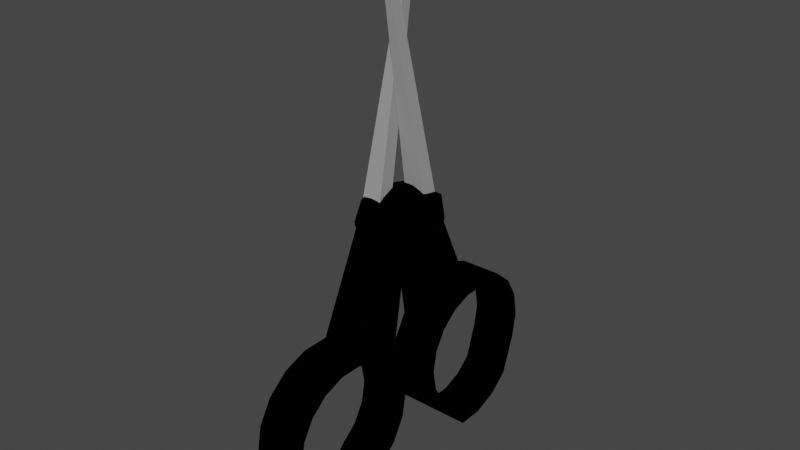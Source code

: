 # Source: blend.blend  (saved by Blender 2.80.75; exported with 4.5.12 LTS)
import bpy
from mathutils import Matrix  # noqa: F401  (used for matrix-valued properties, if any)

bpy.ops.wm.read_factory_settings(use_empty=True)
scene = bpy.context.scene
scene.name = 'Scene'

# ---- collections
col_collection = bpy.data.collections.new('Collection'); scene.collection.children.link(col_collection)

# ---- materials (node trees are filled in below, after node groups)
mat_009 = bpy.data.materials.new('Материал.009')
mat_009.alpha_threshold = 0.0
mat_009.use_transparent_shadow = False
mat_009.diffuse_color = (0.3185, 0.3185, 0.3185, 1.0)
mat_009.roughness = 0.5
mat_010 = bpy.data.materials.new('Материал.010')
mat_010.alpha_threshold = 0.0
mat_010.use_transparent_shadow = False
mat_010.diffuse_color = (0.0, 0.0, 0.0, 1.0)
mat_010.roughness = 0.5

# ---- material node trees

# ---- world
world_world = bpy.data.worlds.new('World'); scene.world = world_world
world_world.use_nodes = True; world_world.node_tree.nodes.clear()
_N = world_world.node_tree.nodes; _L = world_world.node_tree.links
n0 = _N.new('ShaderNodeOutputWorld'); n0.name = 'World Output'; n0.location = (300, 300)
n1 = _N.new('ShaderNodeBackground'); n1.name = 'Background'; n1.location = (10, 300)
n1.inputs[0].default_value = (0.05088, 0.05088, 0.05088, 1.0)
_L.new(n1.outputs[0], n0.inputs[0])
n0.is_active_output = True
world_world.color = (0.05088, 0.05088, 0.05088)
world_world.use_sun_shadow = False
world_world.sun_shadow_jitter_overblur = 0.0

# ---- meshes
me_001 = bpy.data.meshes.new('Цилиндр.001')
me_001.from_pydata([(0.7919, 2.05, 0.004626), (0.7919, 2.05, 0.2729), (1.08, 1.999, 0.004626), (1.08, 1.999, 0.2729), (1.547, 1.853, 0.004626), (1.547, 1.853, 0.2729), (1.736, 1.628, 0.004626), (1.736, 1.628, 0.2729), (1.836, 1.353, 0.004626), (1.836, 1.353, 0.2729), (1.836, 1.06, 0.004626), (1.836, 1.06, 0.2729), (1.522, 0.7848, 0.004626), (1.522, 0.7848, 0.2729), (1.334, 0.5604, 0.004626), (1.334, 0.5604, 0.2729), (1.08, 0.414, 0.004626), (1.08, 0.414, 0.2729), (0.7919, 0.3631, 0.004626), (0.7919, 0.3631, 0.2729), (0.5034, 0.414, 0.004626), (0.5034, 0.414, 0.2729), (0.2497, 0.5604, 0.004626), (0.2497, 0.5604, 0.2729), (0.06143, 0.7848, 0.004626), (0.06143, 0.7848, 0.2729), (-0.03876, 1.06, 0.004626), (-0.03876, 1.06, 0.2729), (-0.03876, 1.353, 0.004626), (-0.03876, 1.353, 0.2729), (0.06143, 1.628, 0.004626), (0.06143, 1.628, 0.2729), (0.2497, 1.853, 0.004626), (0.2497, 1.853, 0.2729), (0.5034, 1.999, 0.004626), (0.5034, 1.999, 0.2729), (0.7919, 2.207, 0.004626), (1.134, 2.146, 0.004626), (1.134, 2.146, 0.2729), (0.7919, 2.207, 0.2729), (1.648, 1.973, 0.004626), (1.648, 1.973, 0.2729), (1.871, 1.707, 0.004626), (1.871, 1.707, 0.2729), (1.99, 1.38, 0.004626), (1.99, 1.38, 0.2729), (1.99, 1.033, 0.004626), (1.99, 1.033, 0.2729), (1.658, 0.7066, 0.004626), (1.658, 0.7066, 0.2729), (1.435, 0.4405, 0.004626), (1.435, 0.4405, 0.2729), (1.134, 0.2669, 0.004626), (1.134, 0.2669, 0.2729), (0.7919, 0.2066, 0.004626), (0.7919, 0.2066, 0.2729), (0.4499, 0.2669, 0.004626), (0.4499, 0.2669, 0.2729), (0.1491, 0.4405, 0.004626), (0.1491, 0.4405, 0.2729), (-0.07413, 0.7066, 0.2729), (-0.1929, 1.033, 0.004626), (-0.1929, 1.033, 0.2729), (-0.1929, 1.38, 0.004626), (-0.1929, 1.38, 0.2729), (-0.07413, 1.707, 0.004626), (-0.07413, 1.707, 0.2729), (0.1491, 1.973, 0.004626), (0.1491, 1.973, 0.2729), (0.4499, 2.146, 0.004626), (0.4499, 2.146, 0.2729), (0.7919, -0.3574, 0.004625), (0.7919, -0.3574, 0.2729), (1.08, -0.4082, 0.004625), (1.08, -0.4082, 0.2729), (1.334, -0.5547, 0.004625), (1.334, -0.5547, 0.2729), (1.522, -0.7791, 0.004625), (1.522, -0.7791, 0.2729), (1.836, -1.054, 0.004625), (1.836, -1.054, 0.2729), (1.836, -1.347, 0.004625), (1.836, -1.347, 0.2729), (1.736, -1.623, 0.004625), (1.736, -1.623, 0.2729), (1.547, -1.847, 0.004625), (1.547, -1.847, 0.2729), (1.08, -1.993, 0.004625), (1.08, -1.993, 0.2729), (0.7919, -2.044, 0.004625), (0.7919, -2.044, 0.2729), (0.5034, -1.993, 0.004625), (0.5034, -1.993, 0.2729), (0.2497, -1.847, 0.004625), (0.2497, -1.847, 0.2729), (0.06143, -1.623, 0.004625), (0.06143, -1.623, 0.2729), (-0.03876, -1.347, 0.004625), (-0.03876, -1.347, 0.2729), (-0.03876, -1.054, 0.004625), (-0.03876, -1.054, 0.2729), (0.06143, -0.7791, 0.004625), (0.06143, -0.7791, 0.2729), (0.2497, -0.5547, 0.004625), (0.2497, -0.5547, 0.2729), (0.5034, -0.4082, 0.004625), (0.5034, -0.4082, 0.2729), (0.7919, -0.2008, 0.004625), (1.134, -0.2611, 0.004625), (1.134, -0.2611, 0.2729), (0.7919, -0.2008, 0.2729), (1.435, -0.4348, 0.004625), (1.435, -0.4348, 0.2729), (1.658, -0.7008, 0.004625), (1.658, -0.7008, 0.2729), (1.99, -1.027, 0.004625), (1.99, -1.027, 0.2729), (1.99, -1.374, 0.004625), (1.99, -1.374, 0.2729), (1.871, -1.701, 0.004625), (1.871, -1.701, 0.2729), (1.648, -1.967, 0.004625), (1.648, -1.967, 0.2729), (1.134, -2.141, 0.004625), (1.134, -2.141, 0.2729), (0.7919, -2.201, 0.004625), (0.7919, -2.201, 0.2729), (0.4499, -2.141, 0.004625), (0.4499, -2.141, 0.2729), (0.1491, -1.967, 0.004625), (0.1491, -1.967, 0.2729), (-0.07413, -1.701, 0.004625), (-0.07413, -1.701, 0.2729), (-0.1929, -1.374, 0.004625), (-0.1929, -1.374, 0.2729), (-0.1929, -1.027, 0.004625), (-0.1929, -1.027, 0.2729), (-0.07413, -0.7008, 0.2729), (0.1491, -0.4348, 0.004625), (0.1491, -0.4348, 0.2729), (0.4499, -0.2611, 0.004625), (0.4499, -0.2611, 0.2729), (-1.586, 0.1572, 0.2729), (-1.584, 0.1572, 0.004626), (-1.61, 0.251, 0.004626), (-1.61, 0.251, 0.2729), (-1.624, 0.3661, 0.004626), (-1.624, 0.3661, 0.2729), (-1.624, -0.3604, 0.2729), (-1.624, -0.3604, 0.004625), (-1.61, -0.2453, 0.004625), (-1.61, -0.2453, 0.2729), (-1.584, -0.1515, 0.004625), (-1.586, -0.1515, 0.2729), (0.7919, 2.207, -0.2807), (1.134, 2.146, -0.2807), (1.648, 1.973, -0.2807), (1.871, 1.707, -0.2807), (1.99, 1.38, -0.2807), (1.99, 1.033, -0.2807), (1.658, 0.7066, -0.2807), (1.435, 0.4405, -0.2807), (1.134, 0.2669, -0.2807), (0.7919, 0.2066, -0.2807), (0.4499, 0.2669, -0.2807), (0.1491, 0.4405, -0.2807), (-0.07413, 0.7066, -0.2807), (-1.624, -0.3604, -0.2807), (-0.1929, -1.027, -0.2807), (-0.1929, 1.033, -0.2807), (-0.1929, 1.38, -0.2807), (-0.07413, 1.707, -0.2807), (0.1491, 1.973, -0.2807), (0.4499, 2.146, -0.2807), (0.7919, 2.05, -0.2807), (1.08, 1.999, -0.2807), (1.547, 1.853, -0.2807), (1.736, 1.628, -0.2807), (1.836, 1.353, -0.2807), (1.836, 1.06, -0.2807), (1.522, 0.7848, -0.2807), (1.334, 0.5604, -0.2807), (1.08, 0.414, -0.2807), (0.7919, 0.3631, -0.2807), (0.5034, 0.414, -0.2807), (0.2497, 0.5604, -0.2807), (0.06143, 0.7848, -0.2807), (-0.03876, 1.06, -0.2807), (-0.03876, 1.353, -0.2807), (0.06143, 1.628, -0.2807), (0.2497, 1.853, -0.2807), (0.5034, 1.999, -0.2807), (0.7919, -0.2008, -0.2807), (1.134, -0.2611, -0.2807), (1.435, -0.4348, -0.2807), (1.658, -0.7008, -0.2807), (1.99, -1.027, -0.2807), (1.99, -1.374, -0.2807), (1.871, -1.701, -0.2807), (1.648, -1.967, -0.2807), (1.134, -2.141, -0.2807), (0.7919, -2.201, -0.2807), (0.4499, -2.141, -0.2807), (0.1491, -1.967, -0.2807), (-0.07413, -1.701, -0.2807), (-0.1929, -1.374, -0.2807), (-0.07413, -0.7008, -0.2807), (0.1491, -0.4348, -0.2807), (0.4499, -0.2611, -0.2807), (0.7919, -0.3574, -0.2807), (1.08, -0.4082, -0.2807), (1.334, -0.5547, -0.2807), (1.522, -0.7791, -0.2807), (1.836, -1.054, -0.2807), (1.836, -1.347, -0.2807), (1.736, -1.623, -0.2807), (1.547, -1.847, -0.2807), (1.08, -1.993, -0.2807), (0.7919, -2.044, -0.2807), (0.5034, -1.993, -0.2807), (0.2497, -1.847, -0.2807), (0.06143, -1.623, -0.2807), (-0.03876, -1.347, -0.2807), (-0.03876, -1.054, -0.2807), (0.06143, -0.7791, -0.2807), (0.2497, -0.5547, -0.2807), (0.5034, -0.4082, -0.2807), (-1.586, 0.1572, -0.2807), (-1.61, 0.251, -0.2807), (-1.624, 0.3661, -0.2807), (-1.61, -0.2453, -0.2807), (-1.586, -0.1515, -0.2807), (-0.1929, 1.38, -0.138), (-0.07413, 1.707, -0.138), (-1.61, 0.251, -0.138), (1.99, 1.033, -0.138), (1.658, 0.7066, -0.138), (1.871, 1.707, -0.138), (1.99, 1.38, -0.138), (0.4499, 0.2669, -0.138), (0.1491, 0.4405, -0.138), (0.4499, 2.146, -0.138), (0.7919, 2.207, -0.138), (1.134, 2.146, -0.138), (1.648, 1.973, -0.138), (-1.624, 0.3661, -0.138), (-0.1929, 1.033, -0.138), (1.134, 0.2669, -0.138), (1.435, 0.4405, -0.138), (0.1491, 1.973, -0.138), (0.7919, 0.2066, -0.138), (-1.584, 0.1572, -0.138), (0.7919, 2.207, 0.1388), (1.134, 2.146, 0.1388), (1.648, 1.973, 0.1388), (1.871, 1.707, 0.1388), (1.99, 1.38, 0.1388), (1.99, 1.033, 0.1388), (1.658, 0.7066, 0.1388), (1.435, 0.4405, 0.1388), (1.134, 0.2669, 0.1388), (0.7919, 0.2066, 0.1388), (0.4499, 0.2669, 0.1388), (0.1491, 0.4405, 0.1388), (-0.1929, 1.033, 0.1388), (-0.1929, 1.38, 0.1388), (-0.07413, 1.707, 0.1388), (0.1491, 1.973, 0.1388), (0.4499, 2.146, 0.1388), (-1.584, 0.1572, 0.1388), (-1.624, 0.3661, 0.1388), (0.7919, -0.2008, 0.1388), (1.134, -0.2611, 0.1388), (1.435, -0.4348, 0.1388), (1.658, -0.7008, 0.1388), (1.99, -1.027, 0.1388), (1.99, -1.374, 0.1388), (1.871, -1.701, 0.1388), (1.648, -1.967, 0.1388), (1.134, -2.141, 0.1388), (0.7919, -2.201, 0.1388), (0.4499, -2.141, 0.1388), (0.1491, -1.967, 0.1388), (-0.07413, -1.701, 0.1388), (-0.1929, -1.374, 0.1388), (-0.1929, -1.027, 0.1388), (0.1491, -0.4348, 0.1388), (0.4499, -0.2611, 0.1388), (-1.624, -0.3604, 0.1388), (-1.61, -0.2453, 0.1388), (-1.584, -0.1515, 0.1388), (0.1491, -1.967, -0.138), (-0.07413, -1.701, -0.138), (1.435, -0.4348, -0.138), (1.658, -0.7008, -0.138), (0.7919, -2.201, -0.138), (0.4499, -2.141, -0.138), (0.1491, -0.4348, -0.138), (0.4499, -0.2611, -0.138), (1.648, -1.967, -0.138), (1.134, -2.141, -0.138), (1.99, -1.374, -0.138), (1.99, -1.027, -0.138), (-0.1929, -1.027, -0.138), (-0.1929, -1.374, -0.138), (-1.624, -0.3604, -0.138), (1.871, -1.701, -0.138), (1.134, -0.2611, -0.138), (0.7919, -0.2008, -0.138), (-1.584, -0.1515, -0.138), (-4.726, -0.3599, 0.07596), (-4.725, -0.3599, 0.05921), (-4.743, -0.2981, 0.05916), (-4.743, -0.2981, 0.09265), (-4.727, -0.3599, 0.0927), (-4.743, -0.2981, 0.07591), (-4.752, -0.2434, 0.05913), (-4.752, -0.2434, 0.09262), (-4.752, -0.2434, 0.07588), (-4.75, 0.144, 0.04273), (-4.741, 0.2112, 0.04238), (-4.724, 0.273, 0.04172), (-4.752, 0.144, 0.007905), (-4.742, 0.2112, 0.007547), (-4.726, 0.273, 0.006925), (-4.742, 0.2112, 0.02496), (-4.751, 0.144, 0.02532), (-4.725, 0.273, 0.0243), (-3.188, 0.06133, 0.02917), (-3.176, -0.02355, 0.02921), (-3.177, -0.02355, 0.1801), (-3.188, 0.06133, 0.1801), (-3.188, 0.06133, 0.1046), (-3.156, -0.1013, 0.1802), (-3.155, -0.1013, 0.1047), (-3.155, -0.1013, 0.02928), (-3.156, 0.06076, -0.05965), (-3.16, 0.06076, -0.1396), (-3.181, -0.01703, -0.1388), (-3.192, -0.1082, -0.1384), (-3.174, -0.01703, 0.02118), (-3.186, -0.1082, 0.02163), (-3.189, -0.1082, -0.05837), (-3.153, 0.06076, 0.02034), (-0.9848, 0.006562, -0.02874), (-1.212, 0.4134, 0.2668), (-1.212, -0.1488, 0.3342), (-1.212, -0.4963, -0.02874), (-1.212, -0.1488, -0.3681), (-1.212, 0.4134, -0.3243), (-1.715, 0.162, 0.3342), (-1.733, -0.3959, 0.2617), (-1.733, -0.3959, -0.3204), (-1.715, 0.162, -0.3681), (-1.71, 0.4329, -0.02874), (-1.955, 0.006562, -0.02874), (-0.9848, -0.08478, 0.2524), (-0.9848, 0.2457, 0.145), (-1.167, 0.1544, 0.3108), (-1.167, 0.4848, -0.02874), (-0.9848, 0.2457, -0.2025), (-0.9848, -0.289, -0.02874), (-1.167, -0.3804, 0.2524), (-0.9848, -0.08478, -0.3099), (-1.167, -0.3804, -0.3099), (-1.167, 0.1544, -0.3446), (-1.485, 0.5311, 0.1417), (-1.485, 0.5311, -0.2004), (-1.463, 0.006562, 0.4182), (-1.448, 0.389, 0.3629), (-1.485, -0.5218, 0.1417), (-1.448, -0.3745, 0.3629), (-1.448, -0.3745, -0.3943), (-1.485, -0.5218, -0.2004), (-1.448, 0.389, -0.3943), (-1.463, 0.006562, -0.452), (-1.776, 0.3856, 0.2474), (-1.759, -0.1412, 0.3108), (-1.748, -0.4033, -0.02874), (-1.759, -0.1412, -0.3446), (-1.776, 0.3856, -0.3061), (-1.871, 0.0979, 0.2524), (-1.843, 0.2563, -0.02874), (-1.843, -0.1995, 0.1193), (-1.843, -0.1995, -0.1768), (-1.871, 0.0979, -0.3099)], [], [(252, 39, 38, 253), (253, 38, 41, 254), (254, 41, 43, 255), (255, 43, 45, 256), (256, 45, 47, 257), (257, 47, 49, 258), (258, 49, 51, 259), (259, 51, 53, 260), (260, 53, 55, 261), (261, 55, 57, 262), (262, 57, 59, 263), (59, 60, 145, 142), (20, 18, 183, 184), (264, 62, 64, 265), (265, 64, 66, 266), (266, 66, 68, 267), (267, 68, 70, 268), (268, 70, 39, 252), (22, 20, 184, 185), (1, 3, 38, 39), (306, 299, 199, 198), (3, 5, 41, 38), (334, 333, 314, 310), (5, 7, 43, 41), (105, 103, 225, 226), (7, 9, 45, 43), (249, 241, 173, 172), (9, 11, 47, 45), (71, 105, 226, 209), (11, 13, 49, 47), (304, 303, 168, 205), (13, 15, 51, 49), (16, 14, 181, 182), (15, 17, 53, 51), (18, 16, 182, 183), (17, 19, 55, 53), (248, 247, 162, 161), (19, 21, 57, 55), (302, 301, 197, 196), (21, 23, 59, 57), (232, 233, 171, 170), (23, 25, 60, 59), (234, 245, 229, 228), (25, 27, 62, 60), (101, 99, 223, 224), (27, 29, 64, 62), (291, 292, 204, 203), (29, 31, 66, 64), (103, 101, 224, 225), (31, 33, 68, 66), (12, 10, 179, 180), (33, 35, 70, 68), (235, 236, 160, 159), (35, 1, 39, 70), (271, 110, 109, 272), (272, 109, 112, 273), (273, 112, 114, 274), (274, 114, 116, 275), (275, 116, 118, 276), (276, 118, 120, 277), (277, 120, 122, 278), (278, 122, 124, 279), (279, 124, 126, 280), (280, 126, 128, 281), (281, 128, 130, 282), (282, 130, 132, 283), (283, 132, 134, 284), (284, 134, 136, 285), (137, 139, 153, 151), (285, 136, 148, 288), (286, 139, 141, 287), (287, 141, 110, 271), (14, 12, 180, 181), (72, 74, 109, 110), (97, 95, 221, 222), (74, 76, 112, 109), (99, 97, 222, 223), (76, 78, 114, 112), (8, 6, 177, 178), (78, 80, 116, 114), (10, 8, 178, 179), (80, 82, 118, 116), (293, 294, 195, 194), (82, 84, 120, 118), (93, 91, 219, 220), (84, 86, 122, 120), (95, 93, 220, 221), (86, 88, 124, 122), (4, 2, 175, 176), (88, 90, 126, 124), (295, 296, 202, 201), (90, 92, 128, 126), (6, 4, 176, 177), (92, 94, 130, 128), (237, 238, 158, 157), (94, 96, 132, 130), (297, 298, 208, 207), (96, 98, 134, 132), (239, 240, 165, 164), (98, 100, 136, 134), (89, 87, 217, 218), (100, 102, 137, 136), (299, 300, 200, 199), (102, 104, 139, 137), (91, 89, 218, 219), (104, 106, 141, 139), (241, 242, 154, 173), (106, 72, 110, 141), (333, 330, 313, 314), (341, 340, 320, 319), (288, 148, 151, 289), (289, 151, 153, 290), (263, 59, 142, 269), (243, 244, 156, 155), (286, 138, 152, 290), (60, 62, 147, 145), (2, 0, 174, 175), (245, 246, 169, 229), (136, 137, 151, 148), (264, 61, 146, 270), (169, 166, 228, 229), (175, 174, 154, 155), (176, 175, 155, 156), (177, 176, 156, 157), (178, 177, 157, 158), (179, 178, 158, 159), (180, 179, 159, 160), (181, 180, 160, 161), (182, 181, 161, 162), (183, 182, 162, 163), (184, 183, 163, 164), (185, 184, 164, 165), (186, 185, 165, 166), (187, 186, 166, 169), (188, 187, 169, 170), (189, 188, 170, 171), (190, 189, 171, 172), (191, 190, 172, 173), (174, 191, 173, 154), (210, 209, 192, 193), (211, 210, 193, 194), (212, 211, 194, 195), (213, 212, 195, 196), (214, 213, 196, 197), (215, 214, 197, 198), (216, 215, 198, 199), (217, 216, 199, 200), (218, 217, 200, 201), (219, 218, 201, 202), (220, 219, 202, 203), (221, 220, 203, 204), (222, 221, 204, 205), (223, 222, 205, 168), (224, 223, 168, 206), (225, 224, 206, 207), (226, 225, 207, 208), (209, 226, 208, 192), (206, 168, 167, 230), (207, 206, 230, 231), (166, 165, 227, 228), (26, 24, 186, 187), (250, 239, 164, 163), (308, 307, 193, 192), (24, 22, 185, 186), (244, 237, 157, 156), (300, 295, 201, 200), (30, 28, 188, 189), (307, 293, 194, 193), (298, 308, 192, 208), (28, 26, 187, 188), (238, 235, 159, 158), (309, 297, 207, 231), (240, 251, 227, 165), (296, 291, 203, 202), (251, 234, 228, 227), (34, 32, 190, 191), (303, 305, 167, 168), (75, 73, 210, 211), (32, 30, 189, 190), (73, 71, 209, 210), (246, 232, 170, 169), (79, 77, 212, 213), (0, 34, 191, 174), (294, 302, 196, 195), (77, 75, 211, 212), (236, 248, 161, 160), (292, 304, 205, 204), (233, 249, 172, 171), (301, 306, 198, 197), (83, 81, 214, 215), (247, 250, 163, 162), (81, 79, 213, 214), (331, 332, 318, 317), (242, 243, 155, 154), (87, 85, 216, 217), (85, 83, 215, 216), (85, 87, 88, 86), (87, 89, 90, 88), (89, 91, 92, 90), (91, 93, 94, 92), (93, 95, 96, 94), (83, 85, 86, 84), (81, 83, 84, 82), (79, 81, 82, 80), (77, 79, 80, 78), (75, 77, 78, 76), (73, 75, 76, 74), (71, 73, 74, 72), (105, 71, 72, 106), (101, 103, 104, 102), (103, 105, 106, 104), (99, 101, 102, 100), (97, 99, 100, 98), (95, 97, 98, 96), (26, 28, 29, 27), (24, 26, 27, 25), (22, 24, 25, 23), (20, 22, 23, 21), (18, 20, 21, 19), (16, 18, 19, 17), (14, 16, 17, 15), (12, 14, 15, 13), (10, 12, 13, 11), (8, 10, 11, 9), (6, 8, 9, 7), (4, 6, 7, 5), (2, 4, 5, 3), (0, 2, 3, 1), (34, 0, 1, 35), (32, 34, 35, 33), (30, 32, 33, 31), (28, 30, 31, 29), (36, 37, 243, 242), (52, 54, 250, 247), (65, 67, 249, 233), (48, 50, 248, 236), (61, 63, 232, 246), (143, 144, 234, 251), (58, 143, 251, 240), (44, 46, 235, 238), (40, 42, 237, 244), (54, 56, 239, 250), (146, 61, 246, 245), (37, 40, 244, 243), (69, 36, 242, 241), (56, 58, 240, 239), (42, 44, 238, 237), (46, 48, 236, 235), (144, 146, 245, 234), (63, 65, 233, 232), (50, 52, 247, 248), (67, 69, 241, 249), (62, 264, 270, 147), (58, 263, 269, 143), (336, 337, 324, 327), (338, 339, 322, 323), (69, 268, 252, 36), (67, 267, 268, 69), (65, 266, 267, 67), (63, 265, 266, 65), (61, 264, 265, 63), (56, 262, 263, 58), (54, 261, 262, 56), (52, 260, 261, 54), (50, 259, 260, 52), (48, 258, 259, 50), (46, 257, 258, 48), (44, 256, 257, 46), (42, 255, 256, 44), (40, 254, 255, 42), (37, 253, 254, 40), (36, 252, 253, 37), (139, 286, 290, 153), (150, 289, 290, 152), (149, 288, 289, 150), (140, 287, 271, 107), (138, 286, 287, 140), (135, 285, 288, 149), (133, 284, 285, 135), (131, 283, 284, 133), (129, 282, 283, 131), (127, 281, 282, 129), (125, 280, 281, 127), (123, 279, 280, 125), (121, 278, 279, 123), (119, 277, 278, 121), (117, 276, 277, 119), (115, 275, 276, 117), (113, 274, 275, 115), (111, 273, 274, 113), (108, 272, 273, 111), (107, 271, 272, 108), (328, 329, 312, 316), (117, 119, 306, 301), (131, 133, 304, 292), (113, 115, 302, 294), (135, 149, 305, 303), (127, 129, 291, 296), (152, 138, 297, 309), (140, 107, 308, 298), (108, 111, 293, 307), (123, 125, 295, 300), (107, 108, 307, 308), (121, 123, 300, 299), (138, 140, 298, 297), (125, 127, 296, 295), (111, 113, 294, 293), (129, 131, 292, 291), (115, 117, 301, 302), (133, 135, 303, 304), (330, 331, 317, 313), (119, 121, 299, 306), (326, 325, 323, 322), (310, 314, 313, 315), (315, 313, 317, 318), (325, 327, 324, 323), (312, 315, 318, 316), (311, 310, 315, 312), (320, 321, 327, 325), (319, 320, 325, 326), (329, 335, 311, 312), (335, 334, 310, 311), (332, 328, 316, 318), (342, 341, 319, 326), (339, 342, 326, 322), (337, 338, 323, 324), (340, 343, 321, 320), (343, 336, 327, 321), (270, 146, 328, 332), (143, 269, 334, 335), (144, 143, 335, 329), (145, 147, 331, 330), (146, 144, 329, 328), (147, 270, 332, 331), (142, 145, 330, 333), (269, 142, 333, 334), (152, 309, 336, 343), (150, 152, 343, 340), (231, 230, 338, 337), (167, 305, 342, 339), (305, 149, 341, 342), (230, 167, 339, 338), (309, 231, 337, 336), (149, 150, 340, 341), (344, 357, 356), (345, 357, 359), (344, 356, 361), (344, 361, 363), (344, 363, 360), (345, 359, 366), (346, 358, 368), (347, 362, 370), (348, 364, 372), (349, 365, 374), (345, 366, 369), (346, 368, 371), (347, 370, 373), (348, 372, 375), (349, 374, 367), (350, 376, 381), (351, 377, 383), (352, 378, 384), (353, 379, 385), (354, 380, 382), (382, 385, 355), (382, 380, 385), (380, 353, 385), (385, 384, 355), (385, 379, 384), (379, 352, 384), (384, 383, 355), (384, 378, 383), (378, 351, 383), (383, 381, 355), (383, 377, 381), (377, 350, 381), (381, 382, 355), (381, 376, 382), (376, 354, 382), (367, 380, 354), (367, 374, 380), (374, 353, 380), (375, 379, 353), (375, 372, 379), (372, 352, 379), (373, 378, 352), (373, 370, 378), (370, 351, 378), (371, 377, 351), (371, 368, 377), (368, 350, 377), (369, 376, 350), (369, 366, 376), (366, 354, 376), (374, 375, 353), (374, 365, 375), (365, 348, 375), (372, 373, 352), (372, 364, 373), (364, 347, 373), (370, 371, 351), (370, 362, 371), (362, 346, 371), (368, 369, 350), (368, 358, 369), (358, 345, 369), (366, 367, 354), (366, 359, 367), (359, 349, 367), (360, 365, 349), (360, 363, 365), (363, 348, 365), (363, 364, 348), (363, 361, 364), (361, 347, 364), (361, 362, 347), (361, 356, 362), (356, 346, 362), (359, 360, 349), (359, 357, 360), (357, 344, 360), (356, 358, 346), (356, 357, 358), (357, 345, 358)])
me_001.polygons.foreach_set('material_index', [1, 1, 1, 1, 1, 1, 1, 1, 1, 1, 1, 1, 1, 1, 1, 1, 1, 1, 1, 1, 1, 1, 0, 1, 1, 1, 1, 1, 1, 1, 1, 1, 1, 1, 1, 1, 1, 1, 1, 1, 1, 1, 0, 1, 1, 1, 1, 1, 1, 1, 1, 1, 1, 1, 1, 1, 1, 1, 1, 1, 1, 1, 1, 1, 1, 1, 1, 1, 1, 1, 1, 1, 1, 1, 1, 1, 1, 1, 1, 1, 1, 1, 1, 1, 1, 1, 1, 1, 1, 1, 1, 1, 1, 1, 1, 1, 1, 1, 1, 1, 1, 1, 1, 1, 1, 1, 1, 1, 0, 0, 0, 0, 1, 1, 1, 1, 1, 1, 1, 1, 1, 1, 1, 1, 1, 1, 1, 1, 1, 1, 1, 1, 1, 1, 1, 1, 1, 1, 1, 1, 1, 1, 1, 1, 1, 1, 1, 1, 1, 1, 1, 1, 1, 1, 1, 1, 1, 1, 1, 1, 1, 1, 1, 1, 1, 1, 1, 1, 1, 1, 1, 1, 1, 1, 0, 1, 1, 1, 1, 1, 1, 1, 1, 1, 1, 1, 1, 1, 1, 1, 1, 1, 0, 1, 1, 1, 1, 1, 1, 1, 1, 1, 1, 1, 1, 1, 1, 1, 1, 1, 1, 1, 1, 1, 1, 1, 1, 1, 1, 1, 1, 1, 1, 1, 1, 1, 1, 1, 1, 1, 1, 1, 1, 1, 1, 1, 1, 0, 1, 1, 1, 1, 1, 1, 1, 1, 1, 1, 0, 1, 1, 1, 1, 1, 0, 0, 1, 1, 1, 1, 1, 1, 1, 1, 1, 1, 1, 1, 1, 1, 1, 1, 1, 0, 0, 1, 1, 1, 1, 1, 1, 1, 1, 1, 1, 1, 1, 1, 1, 1, 1, 1, 0, 1, 1, 1, 1, 1, 1, 1, 1, 1, 1, 1, 1, 1, 1, 1, 1, 1, 0, 1, 0, 0, 0, 0, 0, 0, 0, 0, 0, 0, 0, 0, 0, 0, 0, 0, 0, 0, 0, 0, 0, 0, 0, 0, 0, 0, 0, 0, 0, 0, 0, 0, 1, 1, 1, 1, 1, 1, 1, 1, 1, 1, 1, 1, 1, 1, 1, 1, 1, 1, 1, 1, 1, 1, 1, 1, 1, 1, 1, 1, 1, 1, 1, 1, 1, 1, 1, 1, 1, 1, 1, 1, 1, 1, 1, 1, 1, 1, 1, 1, 1, 1, 1, 1, 1, 1, 1, 1, 1, 1, 1, 1, 1, 1, 1, 1, 1, 1, 1, 1, 1, 1, 1, 1, 1, 1, 1, 1, 1, 1, 1, 1])
me_001.materials.append(mat_009)
me_001.materials.append(mat_010)
me_001.use_remesh_preserve_volume = False
me_001.use_remesh_preserve_attributes = False
me_001.use_mirror_vertex_groups = False
me_001.update()

# ---- objects
ob_x = bpy.data.objects.new('Ножницы', me_001)

# ---- transforms, parenting, visibility, modifiers, constraints
ob_x.location = (0.7264, -0.2678, 1.096)
ob_x.rotation_euler = (3.142, 1.571, 0.0)
ob_x.scale = (0.2371, 0.2371, 0.2371)
ob_x.lineart.crease_threshold = 0.0

# ---- collection membership
col_collection.objects.link(ob_x)

# ---- scene / render settings (as saved in the file)
scene.frame_start = 1; scene.frame_end = 250; scene.frame_set(1)
scene.render.engine = 'BLENDER_EEVEE_NEXT'
scene.cycles.use_denoising = False
scene.cycles.samples = 128
scene.cycles.sampling_pattern = 'TABULATED_SOBOL'
scene.cycles.use_adaptive_sampling = False
scene.cycles.use_light_tree = False
scene.view_settings.view_transform = 'Filmic'
bpy.context.view_layer.update()

# ---- added for rendering (the .blend has no active camera and no usable light): camera, sun
cam_auto = bpy.data.cameras.new('AutoCamera')
cam_auto.lens = 50.0
cam_auto.sensor_width = 36.0
cam_auto.clip_end = 1000.0
ob_auto_camera = bpy.data.objects.new('AutoCamera', cam_auto)
scene.collection.objects.link(ob_auto_camera)
ob_auto_camera.location = (2.50776, -2.40133, 2.84546)
ob_auto_camera.rotation_euler = (1.09748, -7.21219e-08, 0.694738)
scene.camera = ob_auto_camera
light_auto_sun = bpy.data.lights.new('AutoSun', 'SUN')
light_auto_sun.energy = 3.0
light_auto_sun.angle = 0.0523599
ob_auto_sun = bpy.data.objects.new('AutoSun', light_auto_sun)
scene.collection.objects.link(ob_auto_sun)
ob_auto_sun.rotation_euler = (0.872665, 0.174533, 0.523599)
bpy.context.view_layer.update()
